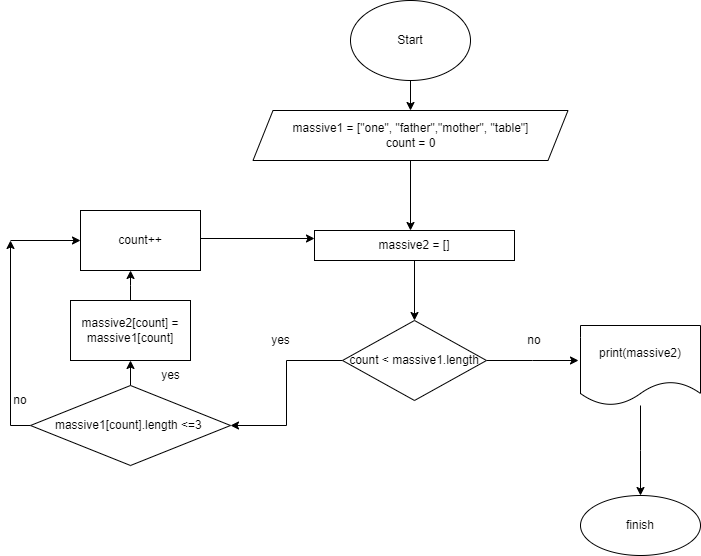

The diagram above was exported from draw.io. Its source (the exported page's mxGraphModel, read from the mxfile embedded in the PNG):
<mxGraphModel dx="868" dy="453" grid="1" gridSize="10" guides="1" tooltips="1" connect="1" arrows="1" fold="1" page="1" pageScale="1" pageWidth="827" pageHeight="1169" math="0" shadow="0">
  <root>
    <mxCell id="0" />
    <mxCell id="1" parent="0" />
    <mxCell id="PnegsNKo9zLf12d8kb7T-1" value="Start" style="ellipse;whiteSpace=wrap;html=1;" parent="1" vertex="1">
      <mxGeometry x="350" y="200" width="120" height="80" as="geometry" />
    </mxCell>
    <mxCell id="PnegsNKo9zLf12d8kb7T-2" value="" style="endArrow=classic;html=1;rounded=0;exitX=0.5;exitY=1;exitDx=0;exitDy=0;entryX=0.5;entryY=0;entryDx=0;entryDy=0;" parent="1" source="PnegsNKo9zLf12d8kb7T-1" target="PnegsNKo9zLf12d8kb7T-3" edge="1">
      <mxGeometry width="50" height="50" relative="1" as="geometry">
        <mxPoint x="390" y="360" as="sourcePoint" />
        <mxPoint x="410" y="330" as="targetPoint" />
      </mxGeometry>
    </mxCell>
    <mxCell id="PnegsNKo9zLf12d8kb7T-7" style="edgeStyle=orthogonalEdgeStyle;rounded=0;orthogonalLoop=1;jettySize=auto;html=1;" parent="1" source="PnegsNKo9zLf12d8kb7T-3" edge="1">
      <mxGeometry relative="1" as="geometry">
        <mxPoint x="410" y="430" as="targetPoint" />
      </mxGeometry>
    </mxCell>
    <mxCell id="PnegsNKo9zLf12d8kb7T-3" value="massive1 = [&quot;one&quot;, &quot;father&quot;,&quot;mother&quot;, &quot;table&quot;]&lt;br&gt;count = 0" style="shape=parallelogram;perimeter=parallelogramPerimeter;whiteSpace=wrap;html=1;fixedSize=1;" parent="1" vertex="1">
      <mxGeometry x="252.5" y="310" width="315" height="50" as="geometry" />
    </mxCell>
    <mxCell id="PnegsNKo9zLf12d8kb7T-10" value="" style="edgeStyle=orthogonalEdgeStyle;rounded=0;orthogonalLoop=1;jettySize=auto;html=1;" parent="1" source="PnegsNKo9zLf12d8kb7T-8" target="PnegsNKo9zLf12d8kb7T-9" edge="1">
      <mxGeometry relative="1" as="geometry" />
    </mxCell>
    <mxCell id="PnegsNKo9zLf12d8kb7T-8" value="massive2 = []" style="rounded=0;whiteSpace=wrap;html=1;" parent="1" vertex="1">
      <mxGeometry x="314" y="430" width="200" height="30" as="geometry" />
    </mxCell>
    <mxCell id="PnegsNKo9zLf12d8kb7T-12" value="" style="edgeStyle=orthogonalEdgeStyle;rounded=0;orthogonalLoop=1;jettySize=auto;html=1;" parent="1" source="PnegsNKo9zLf12d8kb7T-9" target="PnegsNKo9zLf12d8kb7T-11" edge="1">
      <mxGeometry relative="1" as="geometry" />
    </mxCell>
    <mxCell id="PnegsNKo9zLf12d8kb7T-29" value="" style="edgeStyle=elbowEdgeStyle;rounded=0;orthogonalLoop=1;jettySize=auto;elbow=vertical;html=1;" parent="1" source="PnegsNKo9zLf12d8kb7T-9" edge="1">
      <mxGeometry relative="1" as="geometry">
        <mxPoint x="578" y="560" as="targetPoint" />
      </mxGeometry>
    </mxCell>
    <mxCell id="PnegsNKo9zLf12d8kb7T-9" value="count &amp;lt; massive1.length" style="rhombus;whiteSpace=wrap;html=1;rounded=0;" parent="1" vertex="1">
      <mxGeometry x="342" y="520" width="144" height="80" as="geometry" />
    </mxCell>
    <mxCell id="PnegsNKo9zLf12d8kb7T-16" value="" style="edgeStyle=orthogonalEdgeStyle;rounded=0;orthogonalLoop=1;jettySize=auto;html=1;" parent="1" source="PnegsNKo9zLf12d8kb7T-11" target="PnegsNKo9zLf12d8kb7T-15" edge="1">
      <mxGeometry relative="1" as="geometry" />
    </mxCell>
    <mxCell id="PnegsNKo9zLf12d8kb7T-18" style="edgeStyle=elbowEdgeStyle;rounded=0;orthogonalLoop=1;jettySize=auto;html=1;elbow=vertical;" parent="1" source="PnegsNKo9zLf12d8kb7T-11" edge="1">
      <mxGeometry relative="1" as="geometry">
        <mxPoint x="10" y="440" as="targetPoint" />
        <Array as="points">
          <mxPoint x="10" y="625" />
        </Array>
      </mxGeometry>
    </mxCell>
    <mxCell id="PnegsNKo9zLf12d8kb7T-11" value="massive1[count].length &amp;lt;=3&amp;nbsp;" style="rhombus;whiteSpace=wrap;html=1;rounded=0;" parent="1" vertex="1">
      <mxGeometry x="30" y="585" width="200" height="80" as="geometry" />
    </mxCell>
    <mxCell id="PnegsNKo9zLf12d8kb7T-14" value="yes" style="text;html=1;align=center;verticalAlign=middle;resizable=0;points=[];autosize=1;strokeColor=none;fillColor=none;" parent="1" vertex="1">
      <mxGeometry x="260" y="525" width="40" height="30" as="geometry" />
    </mxCell>
    <mxCell id="PnegsNKo9zLf12d8kb7T-26" style="edgeStyle=elbowEdgeStyle;rounded=0;orthogonalLoop=1;jettySize=auto;elbow=vertical;html=1;entryX=0.417;entryY=1;entryDx=0;entryDy=0;entryPerimeter=0;" parent="1" source="PnegsNKo9zLf12d8kb7T-15" target="PnegsNKo9zLf12d8kb7T-21" edge="1">
      <mxGeometry relative="1" as="geometry" />
    </mxCell>
    <mxCell id="PnegsNKo9zLf12d8kb7T-15" value="massive2[count] = massive1[count]" style="whiteSpace=wrap;html=1;rounded=0;" parent="1" vertex="1">
      <mxGeometry x="70" y="500" width="120" height="60" as="geometry" />
    </mxCell>
    <mxCell id="PnegsNKo9zLf12d8kb7T-17" value="yes" style="text;html=1;align=center;verticalAlign=middle;resizable=0;points=[];autosize=1;strokeColor=none;fillColor=none;" parent="1" vertex="1">
      <mxGeometry x="150" y="560" width="40" height="30" as="geometry" />
    </mxCell>
    <mxCell id="PnegsNKo9zLf12d8kb7T-19" value="" style="endArrow=classic;html=1;rounded=0;elbow=vertical;" parent="1" edge="1">
      <mxGeometry width="50" height="50" relative="1" as="geometry">
        <mxPoint x="10" y="440" as="sourcePoint" />
        <mxPoint x="80" y="440" as="targetPoint" />
      </mxGeometry>
    </mxCell>
    <mxCell id="PnegsNKo9zLf12d8kb7T-20" value="no" style="text;html=1;strokeColor=none;fillColor=none;align=center;verticalAlign=middle;whiteSpace=wrap;rounded=0;" parent="1" vertex="1">
      <mxGeometry y="585" width="40" height="30" as="geometry" />
    </mxCell>
    <mxCell id="PnegsNKo9zLf12d8kb7T-22" style="edgeStyle=elbowEdgeStyle;rounded=0;orthogonalLoop=1;jettySize=auto;elbow=vertical;html=1;entryX=0;entryY=0.25;entryDx=0;entryDy=0;" parent="1" source="PnegsNKo9zLf12d8kb7T-21" target="PnegsNKo9zLf12d8kb7T-8" edge="1">
      <mxGeometry relative="1" as="geometry" />
    </mxCell>
    <mxCell id="PnegsNKo9zLf12d8kb7T-21" value="count++" style="rounded=0;whiteSpace=wrap;html=1;" parent="1" vertex="1">
      <mxGeometry x="80" y="410" width="120" height="60" as="geometry" />
    </mxCell>
    <mxCell id="PnegsNKo9zLf12d8kb7T-30" value="no" style="text;html=1;strokeColor=none;fillColor=none;align=center;verticalAlign=middle;whiteSpace=wrap;rounded=0;" parent="1" vertex="1">
      <mxGeometry x="514" y="525" width="40" height="30" as="geometry" />
    </mxCell>
    <mxCell id="PnegsNKo9zLf12d8kb7T-33" value="" style="edgeStyle=elbowEdgeStyle;rounded=0;orthogonalLoop=1;jettySize=auto;elbow=vertical;html=1;" parent="1" source="PnegsNKo9zLf12d8kb7T-31" target="PnegsNKo9zLf12d8kb7T-32" edge="1">
      <mxGeometry relative="1" as="geometry" />
    </mxCell>
    <mxCell id="PnegsNKo9zLf12d8kb7T-31" value="print(massive2)" style="shape=document;whiteSpace=wrap;html=1;boundedLbl=1;" parent="1" vertex="1">
      <mxGeometry x="580" y="525" width="120" height="80" as="geometry" />
    </mxCell>
    <mxCell id="PnegsNKo9zLf12d8kb7T-32" value="finish" style="ellipse;whiteSpace=wrap;html=1;" parent="1" vertex="1">
      <mxGeometry x="580" y="695" width="120" height="60" as="geometry" />
    </mxCell>
  </root>
</mxGraphModel>